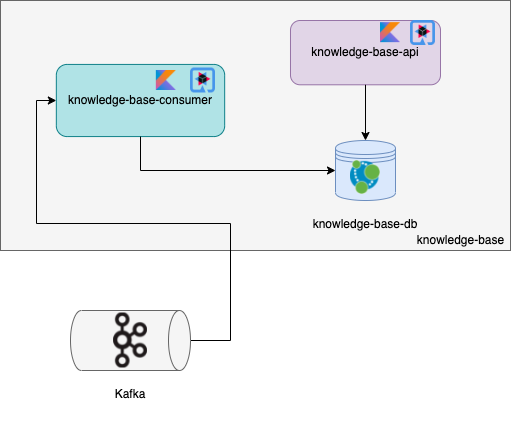

The diagram above was exported from draw.io. Its source (the exported page's mxGraphModel, read from the mxfile embedded in the PNG):
<mxGraphModel dx="5432" dy="1017" grid="1" gridSize="10" guides="1" tooltips="1" connect="1" arrows="1" fold="1" page="1" pageScale="1" pageWidth="827" pageHeight="1169" math="0" shadow="0">
  <root>
    <mxCell id="0" />
    <mxCell id="1" parent="0" />
    <mxCell id="2" value="" style="rounded=0;whiteSpace=wrap;html=1;align=right;fillColor=#f5f5f5;fontColor=#333333;strokeColor=#666666;" vertex="1" parent="1">
      <mxGeometry x="-1020" y="360" width="510" height="250" as="geometry" />
    </mxCell>
    <mxCell id="3" value="knowledge-base" style="text;html=1;align=center;verticalAlign=middle;resizable=0;points=[];autosize=1;strokeColor=none;fillColor=none;" vertex="1" parent="1">
      <mxGeometry x="-610" y="590" width="100" height="20" as="geometry" />
    </mxCell>
    <mxCell id="4" value="" style="group" vertex="1" connectable="0" parent="1">
      <mxGeometry x="-950" y="670" width="120" height="110" as="geometry" />
    </mxCell>
    <mxCell id="5" value="" style="shape=cylinder3;whiteSpace=wrap;html=1;boundedLbl=1;backgroundOutline=1;size=11;rotation=0;direction=north;flipV=0;flipH=1;fillColor=#f5f5f5;strokeColor=#666666;fontColor=#333333;" vertex="1" parent="4">
      <mxGeometry width="120" height="60" as="geometry" />
    </mxCell>
    <mxCell id="6" value="&lt;font face=&quot;helvetica&quot;&gt;Kafka&lt;/font&gt;" style="text;whiteSpace=wrap;html=1;align=center;" vertex="1" parent="4">
      <mxGeometry x="20" y="70" width="80" height="40" as="geometry" />
    </mxCell>
    <mxCell id="7" value="" style="shape=image;verticalLabelPosition=bottom;labelBackgroundColor=default;verticalAlign=top;aspect=fixed;imageAspect=0;image=https://upload.wikimedia.org/wikipedia/commons/thumb/0/05/Apache_kafka.svg/1261px-Apache_kafka.svg.png;" vertex="1" parent="4">
      <mxGeometry x="43.079999999999934" y="2.5" width="33.85" height="55" as="geometry" />
    </mxCell>
    <mxCell id="8" style="edgeStyle=orthogonalEdgeStyle;rounded=0;orthogonalLoop=1;jettySize=auto;html=1;entryX=0;entryY=0.5;entryDx=0;entryDy=0;fontFamily=Helvetica;strokeWidth=1;" edge="1" source="5" target="10" parent="1">
      <mxGeometry relative="1" as="geometry">
        <Array as="points">
          <mxPoint x="-790" y="700" />
          <mxPoint x="-790" y="583" />
          <mxPoint x="-984" y="583" />
          <mxPoint x="-984" y="460" />
        </Array>
      </mxGeometry>
    </mxCell>
    <mxCell id="9" value="" style="group" vertex="1" connectable="0" parent="1">
      <mxGeometry x="-964.1700000000001" y="423.92" width="168.34000000000003" height="72.15000000000003" as="geometry" />
    </mxCell>
    <mxCell id="10" value="knowledge-base-consumer" style="rounded=1;whiteSpace=wrap;html=1;fillColor=#b0e3e6;strokeColor=#0e8088;" vertex="1" parent="9">
      <mxGeometry width="168.34" height="72.15" as="geometry" />
    </mxCell>
    <mxCell id="11" value="" style="shape=image;verticalLabelPosition=bottom;labelBackgroundColor=#ffffff;verticalAlign=top;aspect=fixed;imageAspect=0;image=https://upload.wikimedia.org/wikipedia/commons/7/74/Kotlin_Icon.png;" vertex="1" parent="9">
      <mxGeometry x="100" y="6.069999999999993" width="20" height="20" as="geometry" />
    </mxCell>
    <mxCell id="12" value="" style="shape=image;verticalLabelPosition=bottom;labelBackgroundColor=default;verticalAlign=top;aspect=fixed;imageAspect=0;image=https://design.jboss.org/quarkus/logo/final/PNG/quarkus_icon_rgb_1024px_default.png;" vertex="1" parent="9">
      <mxGeometry x="134.16999999999996" y="3.569999999999993" width="25" height="25" as="geometry" />
    </mxCell>
    <mxCell id="13" value="" style="group" vertex="1" connectable="0" parent="1">
      <mxGeometry x="-745" y="470" width="110" height="110" as="geometry" />
    </mxCell>
    <mxCell id="14" value="" style="shape=datastore;whiteSpace=wrap;html=1;fillColor=#dae8fc;strokeColor=#6c8ebf;" vertex="1" parent="13">
      <mxGeometry x="60" y="30" width="60" height="60" as="geometry" />
    </mxCell>
    <mxCell id="15" value="&lt;font face=&quot;helvetica&quot;&gt;knowledge-base-db&lt;/font&gt;" style="text;whiteSpace=wrap;html=1;align=center;" vertex="1" parent="13">
      <mxGeometry x="35" y="100" width="110" height="40" as="geometry" />
    </mxCell>
    <mxCell id="16" value="" style="shape=image;verticalLabelPosition=bottom;labelBackgroundColor=default;verticalAlign=top;aspect=fixed;imageAspect=0;image=https://cdn.freebiesupply.com/logos/large/2x/neo4j-logo-png-transparent.png;" vertex="1" parent="13">
      <mxGeometry x="75" y="50" width="30" height="33.98" as="geometry" />
    </mxCell>
    <mxCell id="17" value="" style="group" vertex="1" connectable="0" parent="1">
      <mxGeometry x="-730" y="379.99999999999994" width="150" height="64.29000000000002" as="geometry" />
    </mxCell>
    <mxCell id="18" value="knowledge-base-api" style="rounded=1;whiteSpace=wrap;html=1;fillColor=#e1d5e7;strokeColor=#9673a6;" vertex="1" parent="17">
      <mxGeometry width="150" height="64.29" as="geometry" />
    </mxCell>
    <mxCell id="19" value="" style="shape=image;verticalLabelPosition=bottom;labelBackgroundColor=#ffffff;verticalAlign=top;aspect=fixed;imageAspect=0;image=https://upload.wikimedia.org/wikipedia/commons/7/74/Kotlin_Icon.png;" vertex="1" parent="17">
      <mxGeometry x="90" y="2.150000000000034" width="20" height="20" as="geometry" />
    </mxCell>
    <mxCell id="20" value="" style="shape=image;verticalLabelPosition=bottom;labelBackgroundColor=default;verticalAlign=top;aspect=fixed;imageAspect=0;image=https://design.jboss.org/quarkus/logo/final/PNG/quarkus_icon_rgb_1024px_default.png;" vertex="1" parent="17">
      <mxGeometry x="120" y="5.684341886080802e-14" width="25" height="25" as="geometry" />
    </mxCell>
    <mxCell id="21" style="edgeStyle=orthogonalEdgeStyle;rounded=0;orthogonalLoop=1;jettySize=auto;html=1;entryX=0;entryY=0.5;entryDx=0;entryDy=0;" edge="1" source="10" target="14" parent="1">
      <mxGeometry relative="1" as="geometry">
        <Array as="points">
          <mxPoint x="-880" y="530" />
        </Array>
      </mxGeometry>
    </mxCell>
    <mxCell id="22" style="edgeStyle=orthogonalEdgeStyle;rounded=0;orthogonalLoop=1;jettySize=auto;html=1;entryX=0.5;entryY=0;entryDx=0;entryDy=0;" edge="1" source="18" target="14" parent="1">
      <mxGeometry relative="1" as="geometry" />
    </mxCell>
  </root>
</mxGraphModel>